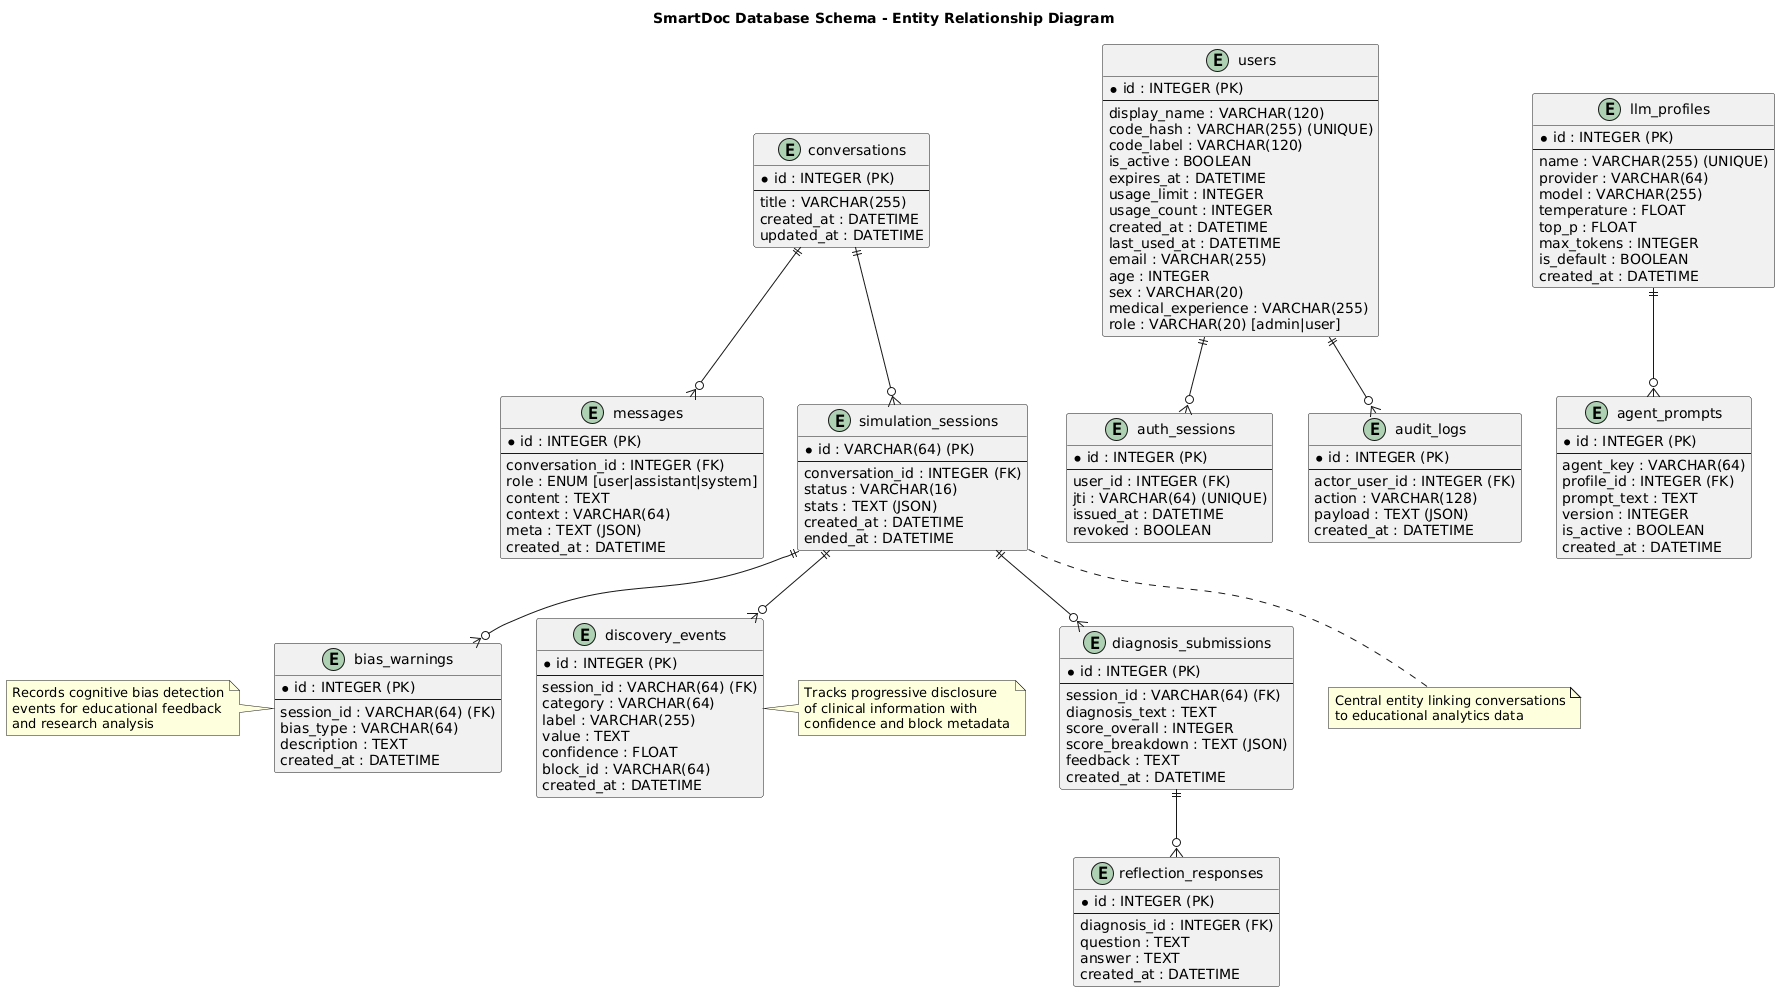

The diagram above was rendered by PlantUML. Its source (embedded in the PNG):
@startuml
title SmartDoc Database Schema - Entity Relationship Diagram

entity "users" {
  * id : INTEGER (PK)
  --
  display_name : VARCHAR(120)
  code_hash : VARCHAR(255) (UNIQUE)
  code_label : VARCHAR(120)
  is_active : BOOLEAN
  expires_at : DATETIME
  usage_limit : INTEGER
  usage_count : INTEGER
  created_at : DATETIME
  last_used_at : DATETIME
  email : VARCHAR(255)
  age : INTEGER
  sex : VARCHAR(20)
  medical_experience : VARCHAR(255)
  role : VARCHAR(20) [admin|user]
}

entity "auth_sessions" {
  * id : INTEGER (PK)
  --
  user_id : INTEGER (FK)
  jti : VARCHAR(64) (UNIQUE)
  issued_at : DATETIME
  revoked : BOOLEAN
}

entity "conversations" {
  * id : INTEGER (PK)
  --
  title : VARCHAR(255)
  created_at : DATETIME
  updated_at : DATETIME
}

entity "messages" {
  * id : INTEGER (PK)
  --
  conversation_id : INTEGER (FK)
  role : ENUM [user|assistant|system]
  content : TEXT
  context : VARCHAR(64)
  meta : TEXT (JSON)
  created_at : DATETIME
}

entity "simulation_sessions" {
  * id : VARCHAR(64) (PK)
  --
  conversation_id : INTEGER (FK)
  status : VARCHAR(16)
  stats : TEXT (JSON)
  created_at : DATETIME
  ended_at : DATETIME
}

entity "discovery_events" {
  * id : INTEGER (PK)
  --
  session_id : VARCHAR(64) (FK)
  category : VARCHAR(64)
  label : VARCHAR(255)
  value : TEXT
  confidence : FLOAT
  block_id : VARCHAR(64)
  created_at : DATETIME
}

entity "bias_warnings" {
  * id : INTEGER (PK)
  --
  session_id : VARCHAR(64) (FK)
  bias_type : VARCHAR(64)
  description : TEXT
  created_at : DATETIME
}

entity "diagnosis_submissions" {
  * id : INTEGER (PK)
  --
  session_id : VARCHAR(64) (FK)
  diagnosis_text : TEXT
  score_overall : INTEGER
  score_breakdown : TEXT (JSON)
  feedback : TEXT
  created_at : DATETIME
}

entity "reflection_responses" {
  * id : INTEGER (PK)
  --
  diagnosis_id : INTEGER (FK)
  question : TEXT
  answer : TEXT
  created_at : DATETIME
}

entity "llm_profiles" {
  * id : INTEGER (PK)
  --
  name : VARCHAR(255) (UNIQUE)
  provider : VARCHAR(64)
  model : VARCHAR(255)
  temperature : FLOAT
  top_p : FLOAT
  max_tokens : INTEGER
  is_default : BOOLEAN
  created_at : DATETIME
}

entity "agent_prompts" {
  * id : INTEGER (PK)
  --
  agent_key : VARCHAR(64)
  profile_id : INTEGER (FK)
  prompt_text : TEXT
  version : INTEGER
  is_active : BOOLEAN
  created_at : DATETIME
}

entity "audit_logs" {
  * id : INTEGER (PK)
  --
  actor_user_id : INTEGER (FK)
  action : VARCHAR(128)
  payload : TEXT (JSON)
  created_at : DATETIME
}

' Relationships
users ||--o{ auth_sessions
users ||--o{ audit_logs

conversations ||--o{ messages
conversations ||--o{ simulation_sessions

simulation_sessions ||--o{ discovery_events
simulation_sessions ||--o{ bias_warnings
simulation_sessions ||--o{ diagnosis_submissions

diagnosis_submissions ||--o{ reflection_responses

llm_profiles ||--o{ agent_prompts

note bottom of simulation_sessions
  Central entity linking conversations
  to educational analytics data
end note

note right of discovery_events
  Tracks progressive disclosure
  of clinical information with
  confidence and block metadata
end note

note left of bias_warnings
  Records cognitive bias detection
  events for educational feedback
  and research analysis
end note
@enduml